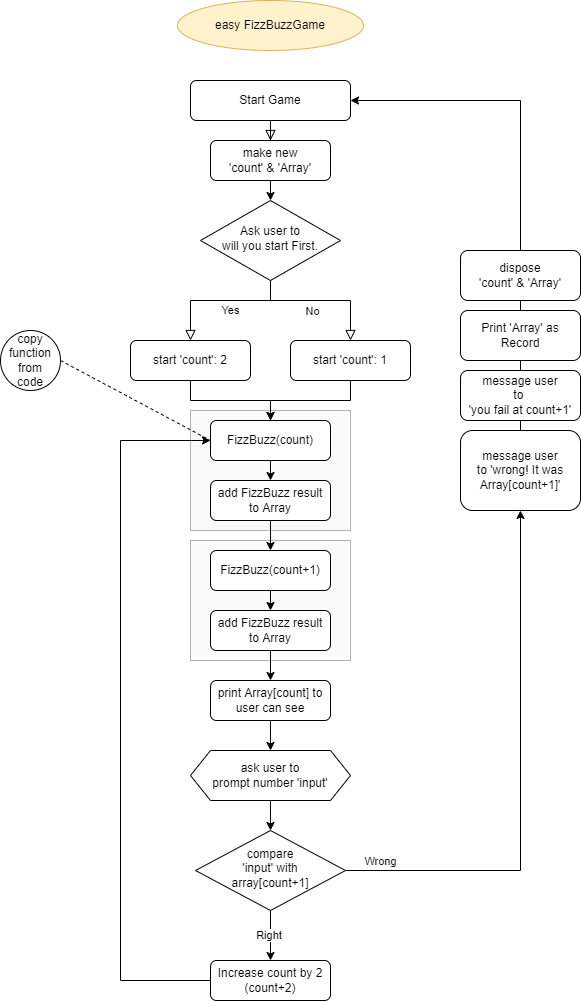

The diagram above was exported from draw.io. Its source (the exported page's mxGraphModel, read from the mxfile embedded in the PNG):
<mxGraphModel dx="1730" dy="912" grid="1" gridSize="10" guides="1" tooltips="1" connect="1" arrows="1" fold="1" page="1" pageScale="1" pageWidth="827" pageHeight="1169" math="0" shadow="0">
  <root>
    <mxCell id="WIyWlLk6GJQsqaUBKTNV-0" />
    <mxCell id="WIyWlLk6GJQsqaUBKTNV-1" parent="WIyWlLk6GJQsqaUBKTNV-0" />
    <mxCell id="EPTJ6MVVniaNmqiESfoa-45" value="" style="rounded=0;whiteSpace=wrap;html=1;strokeColor=#666666;fillColor=#f5f5f5;fontColor=#333333;opacity=50;" vertex="1" parent="WIyWlLk6GJQsqaUBKTNV-1">
      <mxGeometry x="314" y="630" width="160" height="120" as="geometry" />
    </mxCell>
    <mxCell id="EPTJ6MVVniaNmqiESfoa-44" value="" style="rounded=0;whiteSpace=wrap;html=1;strokeColor=#666666;fillColor=#f5f5f5;fontColor=#333333;opacity=50;" vertex="1" parent="WIyWlLk6GJQsqaUBKTNV-1">
      <mxGeometry x="314" y="500" width="160" height="120" as="geometry" />
    </mxCell>
    <mxCell id="WIyWlLk6GJQsqaUBKTNV-2" value="" style="rounded=0;html=1;jettySize=auto;orthogonalLoop=1;fontSize=11;endArrow=block;endFill=0;endSize=8;strokeWidth=1;shadow=0;labelBackgroundColor=none;edgeStyle=orthogonalEdgeStyle;" parent="WIyWlLk6GJQsqaUBKTNV-1" source="WIyWlLk6GJQsqaUBKTNV-3" edge="1">
      <mxGeometry relative="1" as="geometry">
        <mxPoint x="474" y="430" as="targetPoint" />
        <Array as="points">
          <mxPoint x="394" y="390" />
          <mxPoint x="474" y="390" />
        </Array>
      </mxGeometry>
    </mxCell>
    <mxCell id="EPTJ6MVVniaNmqiESfoa-8" value="No" style="edgeLabel;html=1;align=center;verticalAlign=middle;resizable=0;points=[];" vertex="1" connectable="0" parent="WIyWlLk6GJQsqaUBKTNV-2">
      <mxGeometry x="-0.0114" y="4" relative="1" as="geometry">
        <mxPoint x="-9" y="14" as="offset" />
      </mxGeometry>
    </mxCell>
    <mxCell id="WIyWlLk6GJQsqaUBKTNV-3" value="Ask user to&lt;br&gt;will you start First." style="rhombus;whiteSpace=wrap;html=1;shadow=0;fontFamily=Helvetica;fontSize=12;align=center;strokeWidth=1;spacing=6;spacingTop=-4;" parent="WIyWlLk6GJQsqaUBKTNV-1" vertex="1">
      <mxGeometry x="324" y="290" width="140" height="80" as="geometry" />
    </mxCell>
    <mxCell id="EPTJ6MVVniaNmqiESfoa-1" value="" style="rounded=0;html=1;jettySize=auto;orthogonalLoop=1;fontSize=11;endArrow=block;endFill=0;endSize=8;strokeWidth=1;shadow=0;labelBackgroundColor=none;edgeStyle=orthogonalEdgeStyle;entryX=0.5;entryY=0;entryDx=0;entryDy=0;" edge="1" source="EPTJ6MVVniaNmqiESfoa-2" parent="WIyWlLk6GJQsqaUBKTNV-1" target="EPTJ6MVVniaNmqiESfoa-47">
      <mxGeometry relative="1" as="geometry">
        <mxPoint x="414" y="310" as="targetPoint" />
      </mxGeometry>
    </mxCell>
    <mxCell id="EPTJ6MVVniaNmqiESfoa-2" value="Start Game" style="rounded=1;whiteSpace=wrap;html=1;fontSize=12;glass=0;strokeWidth=1;shadow=0;" vertex="1" parent="WIyWlLk6GJQsqaUBKTNV-1">
      <mxGeometry x="314" y="170" width="160" height="40" as="geometry" />
    </mxCell>
    <mxCell id="EPTJ6MVVniaNmqiESfoa-5" value="Yes" style="rounded=0;html=1;jettySize=auto;orthogonalLoop=1;fontSize=11;endArrow=block;endFill=0;endSize=8;strokeWidth=1;shadow=0;labelBackgroundColor=none;edgeStyle=orthogonalEdgeStyle;" edge="1" parent="WIyWlLk6GJQsqaUBKTNV-1">
      <mxGeometry x="-0.1429" y="10" relative="1" as="geometry">
        <mxPoint x="394" y="370" as="sourcePoint" />
        <mxPoint x="314" y="430" as="targetPoint" />
        <Array as="points">
          <mxPoint x="394" y="390" />
          <mxPoint x="314" y="390" />
        </Array>
        <mxPoint as="offset" />
      </mxGeometry>
    </mxCell>
    <mxCell id="EPTJ6MVVniaNmqiESfoa-14" style="edgeStyle=orthogonalEdgeStyle;rounded=0;orthogonalLoop=1;jettySize=auto;html=1;entryX=0.5;entryY=1;entryDx=0;entryDy=0;" edge="1" parent="WIyWlLk6GJQsqaUBKTNV-1" source="EPTJ6MVVniaNmqiESfoa-7" target="EPTJ6MVVniaNmqiESfoa-54">
      <mxGeometry relative="1" as="geometry" />
    </mxCell>
    <mxCell id="EPTJ6MVVniaNmqiESfoa-37" value="Wrong" style="edgeLabel;html=1;align=center;verticalAlign=middle;resizable=0;points=[];" vertex="1" connectable="0" parent="EPTJ6MVVniaNmqiESfoa-14">
      <mxGeometry x="-0.8024" y="-2" relative="1" as="geometry">
        <mxPoint x="-19" y="-12" as="offset" />
      </mxGeometry>
    </mxCell>
    <mxCell id="EPTJ6MVVniaNmqiESfoa-17" value="Right&amp;nbsp;" style="edgeStyle=orthogonalEdgeStyle;rounded=0;orthogonalLoop=1;jettySize=auto;html=1;exitX=0.5;exitY=1;exitDx=0;exitDy=0;entryX=0.5;entryY=0;entryDx=0;entryDy=0;" edge="1" parent="WIyWlLk6GJQsqaUBKTNV-1" source="EPTJ6MVVniaNmqiESfoa-7" target="EPTJ6MVVniaNmqiESfoa-18">
      <mxGeometry relative="1" as="geometry">
        <mxPoint x="394" y="970" as="targetPoint" />
      </mxGeometry>
    </mxCell>
    <mxCell id="EPTJ6MVVniaNmqiESfoa-7" value="compare&lt;br&gt;'input' with&lt;br&gt;array[count+1]" style="rhombus;whiteSpace=wrap;html=1;shadow=0;fontFamily=Helvetica;fontSize=12;align=center;strokeWidth=1;spacing=6;spacingTop=-4;" vertex="1" parent="WIyWlLk6GJQsqaUBKTNV-1">
      <mxGeometry x="319" y="920" width="150" height="80" as="geometry" />
    </mxCell>
    <mxCell id="EPTJ6MVVniaNmqiESfoa-11" style="edgeStyle=orthogonalEdgeStyle;rounded=0;orthogonalLoop=1;jettySize=auto;html=1;entryX=0.5;entryY=0;entryDx=0;entryDy=0;" edge="1" parent="WIyWlLk6GJQsqaUBKTNV-1" source="EPTJ6MVVniaNmqiESfoa-9" target="EPTJ6MVVniaNmqiESfoa-21">
      <mxGeometry relative="1" as="geometry" />
    </mxCell>
    <mxCell id="EPTJ6MVVniaNmqiESfoa-9" value="start 'count': 2" style="rounded=1;whiteSpace=wrap;html=1;fontSize=12;glass=0;strokeWidth=1;shadow=0;" vertex="1" parent="WIyWlLk6GJQsqaUBKTNV-1">
      <mxGeometry x="254" y="430" width="120" height="40" as="geometry" />
    </mxCell>
    <mxCell id="EPTJ6MVVniaNmqiESfoa-12" style="edgeStyle=orthogonalEdgeStyle;rounded=0;orthogonalLoop=1;jettySize=auto;html=1;entryX=0.5;entryY=0;entryDx=0;entryDy=0;" edge="1" parent="WIyWlLk6GJQsqaUBKTNV-1" source="EPTJ6MVVniaNmqiESfoa-10" target="EPTJ6MVVniaNmqiESfoa-21">
      <mxGeometry relative="1" as="geometry" />
    </mxCell>
    <mxCell id="EPTJ6MVVniaNmqiESfoa-10" value="start 'count': 1" style="rounded=1;whiteSpace=wrap;html=1;fontSize=12;glass=0;strokeWidth=1;shadow=0;" vertex="1" parent="WIyWlLk6GJQsqaUBKTNV-1">
      <mxGeometry x="414" y="430" width="120" height="40" as="geometry" />
    </mxCell>
    <mxCell id="EPTJ6MVVniaNmqiESfoa-15" style="edgeStyle=orthogonalEdgeStyle;rounded=0;orthogonalLoop=1;jettySize=auto;html=1;exitX=0.5;exitY=0;exitDx=0;exitDy=0;entryX=1;entryY=0.5;entryDx=0;entryDy=0;" edge="1" parent="WIyWlLk6GJQsqaUBKTNV-1" source="EPTJ6MVVniaNmqiESfoa-54" target="EPTJ6MVVniaNmqiESfoa-2">
      <mxGeometry relative="1" as="geometry" />
    </mxCell>
    <mxCell id="EPTJ6MVVniaNmqiESfoa-13" value="message user&lt;br&gt;to &lt;br&gt;'you fail at count+1'" style="rounded=1;whiteSpace=wrap;html=1;fontSize=12;glass=0;strokeWidth=1;shadow=0;" vertex="1" parent="WIyWlLk6GJQsqaUBKTNV-1">
      <mxGeometry x="584" y="460" width="120" height="50" as="geometry" />
    </mxCell>
    <mxCell id="EPTJ6MVVniaNmqiESfoa-52" style="edgeStyle=orthogonalEdgeStyle;rounded=0;orthogonalLoop=1;jettySize=auto;html=1;exitX=0;exitY=0.5;exitDx=0;exitDy=0;entryX=0;entryY=0.5;entryDx=0;entryDy=0;" edge="1" parent="WIyWlLk6GJQsqaUBKTNV-1" source="EPTJ6MVVniaNmqiESfoa-18" target="EPTJ6MVVniaNmqiESfoa-21">
      <mxGeometry relative="1" as="geometry">
        <Array as="points">
          <mxPoint x="244" y="1070" />
          <mxPoint x="244" y="530" />
        </Array>
      </mxGeometry>
    </mxCell>
    <mxCell id="EPTJ6MVVniaNmqiESfoa-18" value="Increase count by 2&lt;br&gt;(count+2)" style="rounded=1;whiteSpace=wrap;html=1;fontSize=12;glass=0;strokeWidth=1;shadow=0;" vertex="1" parent="WIyWlLk6GJQsqaUBKTNV-1">
      <mxGeometry x="334" y="1050" width="120" height="40" as="geometry" />
    </mxCell>
    <mxCell id="EPTJ6MVVniaNmqiESfoa-30" style="edgeStyle=orthogonalEdgeStyle;rounded=0;orthogonalLoop=1;jettySize=auto;html=1;exitX=0.5;exitY=1;exitDx=0;exitDy=0;entryX=0.5;entryY=0;entryDx=0;entryDy=0;" edge="1" parent="WIyWlLk6GJQsqaUBKTNV-1" source="EPTJ6MVVniaNmqiESfoa-21" target="EPTJ6MVVniaNmqiESfoa-29">
      <mxGeometry relative="1" as="geometry" />
    </mxCell>
    <mxCell id="EPTJ6MVVniaNmqiESfoa-21" value="FizzBuzz(count)" style="rounded=1;whiteSpace=wrap;html=1;fontSize=12;glass=0;strokeWidth=1;shadow=0;" vertex="1" parent="WIyWlLk6GJQsqaUBKTNV-1">
      <mxGeometry x="334" y="510" width="120" height="40" as="geometry" />
    </mxCell>
    <mxCell id="EPTJ6MVVniaNmqiESfoa-32" style="edgeStyle=orthogonalEdgeStyle;rounded=0;orthogonalLoop=1;jettySize=auto;html=1;exitX=0.5;exitY=1;exitDx=0;exitDy=0;entryX=0.5;entryY=0;entryDx=0;entryDy=0;" edge="1" parent="WIyWlLk6GJQsqaUBKTNV-1" source="EPTJ6MVVniaNmqiESfoa-29" target="EPTJ6MVVniaNmqiESfoa-38">
      <mxGeometry relative="1" as="geometry" />
    </mxCell>
    <mxCell id="EPTJ6MVVniaNmqiESfoa-29" value="add FizzBuzz result to Array" style="rounded=1;whiteSpace=wrap;html=1;fontSize=12;glass=0;strokeWidth=1;shadow=0;" vertex="1" parent="WIyWlLk6GJQsqaUBKTNV-1">
      <mxGeometry x="334" y="570" width="120" height="40" as="geometry" />
    </mxCell>
    <mxCell id="EPTJ6MVVniaNmqiESfoa-33" style="edgeStyle=orthogonalEdgeStyle;rounded=0;orthogonalLoop=1;jettySize=auto;html=1;exitX=0.5;exitY=1;exitDx=0;exitDy=0;entryX=0.5;entryY=0;entryDx=0;entryDy=0;" edge="1" parent="WIyWlLk6GJQsqaUBKTNV-1" source="EPTJ6MVVniaNmqiESfoa-31" target="EPTJ6MVVniaNmqiESfoa-50">
      <mxGeometry relative="1" as="geometry" />
    </mxCell>
    <mxCell id="EPTJ6MVVniaNmqiESfoa-31" value="print Array[count] to&lt;br&gt;user can see" style="rounded=1;whiteSpace=wrap;html=1;fontSize=12;glass=0;strokeWidth=1;shadow=0;" vertex="1" parent="WIyWlLk6GJQsqaUBKTNV-1">
      <mxGeometry x="334" y="770" width="120" height="40" as="geometry" />
    </mxCell>
    <mxCell id="EPTJ6MVVniaNmqiESfoa-34" value="copy function&lt;br&gt;from&lt;br&gt;code" style="ellipse;whiteSpace=wrap;html=1;aspect=fixed;" vertex="1" parent="WIyWlLk6GJQsqaUBKTNV-1">
      <mxGeometry x="124" y="420" width="60" height="60" as="geometry" />
    </mxCell>
    <mxCell id="EPTJ6MVVniaNmqiESfoa-35" value="" style="endArrow=none;dashed=1;html=1;rounded=0;entryX=0;entryY=0.5;entryDx=0;entryDy=0;exitX=1;exitY=0.5;exitDx=0;exitDy=0;" edge="1" parent="WIyWlLk6GJQsqaUBKTNV-1" source="EPTJ6MVVniaNmqiESfoa-34" target="EPTJ6MVVniaNmqiESfoa-21">
      <mxGeometry width="50" height="50" relative="1" as="geometry">
        <mxPoint x="174" y="680" as="sourcePoint" />
        <mxPoint x="224" y="630" as="targetPoint" />
      </mxGeometry>
    </mxCell>
    <mxCell id="EPTJ6MVVniaNmqiESfoa-41" style="edgeStyle=orthogonalEdgeStyle;rounded=0;orthogonalLoop=1;jettySize=auto;html=1;exitX=0.5;exitY=1;exitDx=0;exitDy=0;entryX=0.5;entryY=0;entryDx=0;entryDy=0;" edge="1" parent="WIyWlLk6GJQsqaUBKTNV-1" source="EPTJ6MVVniaNmqiESfoa-38" target="EPTJ6MVVniaNmqiESfoa-40">
      <mxGeometry relative="1" as="geometry" />
    </mxCell>
    <mxCell id="EPTJ6MVVniaNmqiESfoa-38" value="FizzBuzz(count+1)" style="rounded=1;whiteSpace=wrap;html=1;fontSize=12;glass=0;strokeWidth=1;shadow=0;" vertex="1" parent="WIyWlLk6GJQsqaUBKTNV-1">
      <mxGeometry x="334" y="640" width="120" height="40" as="geometry" />
    </mxCell>
    <mxCell id="EPTJ6MVVniaNmqiESfoa-46" style="edgeStyle=orthogonalEdgeStyle;rounded=0;orthogonalLoop=1;jettySize=auto;html=1;exitX=0.5;exitY=1;exitDx=0;exitDy=0;entryX=0.5;entryY=0;entryDx=0;entryDy=0;" edge="1" parent="WIyWlLk6GJQsqaUBKTNV-1" source="EPTJ6MVVniaNmqiESfoa-40" target="EPTJ6MVVniaNmqiESfoa-31">
      <mxGeometry relative="1" as="geometry" />
    </mxCell>
    <mxCell id="EPTJ6MVVniaNmqiESfoa-40" value="add FizzBuzz result to Array" style="rounded=1;whiteSpace=wrap;html=1;fontSize=12;glass=0;strokeWidth=1;shadow=0;" vertex="1" parent="WIyWlLk6GJQsqaUBKTNV-1">
      <mxGeometry x="334" y="700" width="120" height="40" as="geometry" />
    </mxCell>
    <mxCell id="EPTJ6MVVniaNmqiESfoa-48" style="edgeStyle=orthogonalEdgeStyle;rounded=0;orthogonalLoop=1;jettySize=auto;html=1;exitX=0.5;exitY=1;exitDx=0;exitDy=0;entryX=0.5;entryY=0;entryDx=0;entryDy=0;" edge="1" parent="WIyWlLk6GJQsqaUBKTNV-1" source="EPTJ6MVVniaNmqiESfoa-47" target="WIyWlLk6GJQsqaUBKTNV-3">
      <mxGeometry relative="1" as="geometry" />
    </mxCell>
    <mxCell id="EPTJ6MVVniaNmqiESfoa-47" value="make new&lt;br&gt;'count' &amp;amp; 'Array'" style="rounded=1;whiteSpace=wrap;html=1;fontSize=12;glass=0;strokeWidth=1;shadow=0;" vertex="1" parent="WIyWlLk6GJQsqaUBKTNV-1">
      <mxGeometry x="334" y="230" width="120" height="40" as="geometry" />
    </mxCell>
    <mxCell id="EPTJ6MVVniaNmqiESfoa-49" value="dispose&lt;br&gt;'count' &amp;amp; 'Array'" style="rounded=1;whiteSpace=wrap;html=1;fontSize=12;glass=0;strokeWidth=1;shadow=0;" vertex="1" parent="WIyWlLk6GJQsqaUBKTNV-1">
      <mxGeometry x="584" y="340" width="120" height="50" as="geometry" />
    </mxCell>
    <mxCell id="EPTJ6MVVniaNmqiESfoa-51" style="edgeStyle=orthogonalEdgeStyle;rounded=0;orthogonalLoop=1;jettySize=auto;html=1;exitX=0.5;exitY=1;exitDx=0;exitDy=0;entryX=0.5;entryY=0;entryDx=0;entryDy=0;" edge="1" parent="WIyWlLk6GJQsqaUBKTNV-1" source="EPTJ6MVVniaNmqiESfoa-50" target="EPTJ6MVVniaNmqiESfoa-7">
      <mxGeometry relative="1" as="geometry" />
    </mxCell>
    <mxCell id="EPTJ6MVVniaNmqiESfoa-50" value="&lt;span&gt;ask user to&lt;br&gt;prompt&amp;nbsp;&lt;/span&gt;&lt;span&gt;number 'input'&lt;/span&gt;" style="shape=hexagon;perimeter=hexagonPerimeter2;whiteSpace=wrap;html=1;fixedSize=1;" vertex="1" parent="WIyWlLk6GJQsqaUBKTNV-1">
      <mxGeometry x="314" y="840" width="160" height="50" as="geometry" />
    </mxCell>
    <mxCell id="EPTJ6MVVniaNmqiESfoa-53" value="Print 'Array' as Record" style="rounded=1;whiteSpace=wrap;html=1;fontSize=12;glass=0;strokeWidth=1;shadow=0;" vertex="1" parent="WIyWlLk6GJQsqaUBKTNV-1">
      <mxGeometry x="584" y="400" width="120" height="50" as="geometry" />
    </mxCell>
    <mxCell id="EPTJ6MVVniaNmqiESfoa-54" value="message user&lt;br&gt;to 'wrong! It was Array[count+1]'" style="rounded=1;whiteSpace=wrap;html=1;fontSize=12;glass=0;strokeWidth=1;shadow=0;" vertex="1" parent="WIyWlLk6GJQsqaUBKTNV-1">
      <mxGeometry x="584" y="520" width="120" height="80" as="geometry" />
    </mxCell>
    <mxCell id="EPTJ6MVVniaNmqiESfoa-56" value="easy FizzBuzzGame" style="ellipse;whiteSpace=wrap;html=1;fillColor=#fff2cc;strokeColor=#d6b656;" vertex="1" parent="WIyWlLk6GJQsqaUBKTNV-1">
      <mxGeometry x="301" y="90" width="186" height="50" as="geometry" />
    </mxCell>
  </root>
</mxGraphModel>